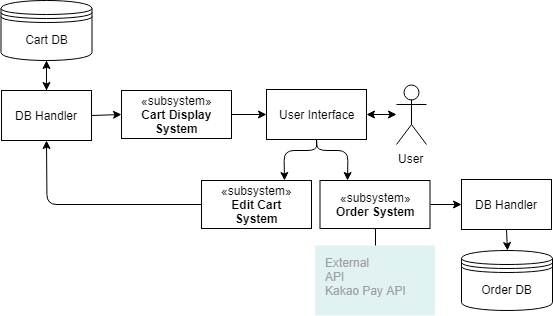

The diagram above was exported from draw.io. Its source (the exported page's mxGraphModel, read from the mxfile embedded in the PNG):
<mxGraphModel dx="1010" dy="501" grid="1" gridSize="10" guides="1" tooltips="1" connect="1" arrows="1" fold="1" page="1" pageScale="1" pageWidth="827" pageHeight="1169" math="0" shadow="0">
  <root>
    <mxCell id="0" />
    <mxCell id="1" parent="0" />
    <mxCell id="48pc3CK4sbITwCf7wjHa-51" value="«subsystem»&lt;br&gt;&lt;b&gt;Cart Display&lt;br&gt;System&lt;/b&gt;" style="html=1;" vertex="1" parent="1">
      <mxGeometry x="160" y="130" width="110" height="48" as="geometry" />
    </mxCell>
    <mxCell id="48pc3CK4sbITwCf7wjHa-70" value="" style="edgeStyle=orthogonalEdgeStyle;rounded=0;orthogonalLoop=1;jettySize=auto;html=1;" edge="1" parent="1" source="48pc3CK4sbITwCf7wjHa-52" target="48pc3CK4sbITwCf7wjHa-53">
      <mxGeometry relative="1" as="geometry" />
    </mxCell>
    <mxCell id="48pc3CK4sbITwCf7wjHa-52" value="DB Handler" style="html=1;" vertex="1" parent="1">
      <mxGeometry x="40" y="130" width="90" height="50" as="geometry" />
    </mxCell>
    <mxCell id="48pc3CK4sbITwCf7wjHa-53" value="Cart DB" style="shape=datastore;whiteSpace=wrap;html=1;" vertex="1" parent="1">
      <mxGeometry x="39.5" y="40" width="91" height="60" as="geometry" />
    </mxCell>
    <mxCell id="48pc3CK4sbITwCf7wjHa-55" value="User Interface" style="html=1;" vertex="1" parent="1">
      <mxGeometry x="305" y="129" width="100" height="50" as="geometry" />
    </mxCell>
    <mxCell id="48pc3CK4sbITwCf7wjHa-56" value="User" style="shape=umlActor;verticalLabelPosition=bottom;labelBackgroundColor=#ffffff;verticalAlign=top;html=1;" vertex="1" parent="1">
      <mxGeometry x="435" y="124" width="30" height="60" as="geometry" />
    </mxCell>
    <mxCell id="48pc3CK4sbITwCf7wjHa-57" value="" style="endArrow=classic;startArrow=classic;html=1;exitX=1;exitY=0.5;exitDx=0;exitDy=0;" edge="1" parent="1" source="48pc3CK4sbITwCf7wjHa-55">
      <mxGeometry width="50" height="50" relative="1" as="geometry">
        <mxPoint x="385" y="260" as="sourcePoint" />
        <mxPoint x="435" y="154" as="targetPoint" />
      </mxGeometry>
    </mxCell>
    <mxCell id="48pc3CK4sbITwCf7wjHa-58" value="«subsystem»&lt;br&gt;&lt;b&gt;Edit Cart&lt;br&gt;System&lt;/b&gt;&lt;br&gt;" style="html=1;" vertex="1" parent="1">
      <mxGeometry x="240" y="220" width="110" height="48" as="geometry" />
    </mxCell>
    <mxCell id="48pc3CK4sbITwCf7wjHa-59" value="«subsystem»&lt;br&gt;&lt;b&gt;Order System&lt;/b&gt;&lt;br&gt;" style="html=1;" vertex="1" parent="1">
      <mxGeometry x="358.5" y="220" width="110" height="48" as="geometry" />
    </mxCell>
    <mxCell id="48pc3CK4sbITwCf7wjHa-60" value="DB Handler" style="html=1;" vertex="1" parent="1">
      <mxGeometry x="500" y="219" width="90" height="50" as="geometry" />
    </mxCell>
    <mxCell id="48pc3CK4sbITwCf7wjHa-61" value="Order DB" style="shape=datastore;whiteSpace=wrap;html=1;" vertex="1" parent="1">
      <mxGeometry x="500" y="290" width="91" height="60" as="geometry" />
    </mxCell>
    <mxCell id="48pc3CK4sbITwCf7wjHa-62" value="" style="endArrow=classic;html=1;exitX=0.5;exitY=1;exitDx=0;exitDy=0;entryX=0.5;entryY=0;entryDx=0;entryDy=0;" edge="1" parent="1" source="48pc3CK4sbITwCf7wjHa-53" target="48pc3CK4sbITwCf7wjHa-52">
      <mxGeometry width="50" height="50" relative="1" as="geometry">
        <mxPoint x="100.5" y="240" as="sourcePoint" />
        <mxPoint x="150.5" y="190" as="targetPoint" />
      </mxGeometry>
    </mxCell>
    <mxCell id="48pc3CK4sbITwCf7wjHa-63" value="" style="endArrow=classic;html=1;exitX=1;exitY=0.5;exitDx=0;exitDy=0;entryX=0;entryY=0.5;entryDx=0;entryDy=0;" edge="1" parent="1" source="48pc3CK4sbITwCf7wjHa-52" target="48pc3CK4sbITwCf7wjHa-51">
      <mxGeometry width="50" height="50" relative="1" as="geometry">
        <mxPoint x="170.5" y="130" as="sourcePoint" />
        <mxPoint x="220.5" y="80" as="targetPoint" />
      </mxGeometry>
    </mxCell>
    <mxCell id="48pc3CK4sbITwCf7wjHa-65" value="" style="endArrow=classic;html=1;exitX=1;exitY=0.5;exitDx=0;exitDy=0;entryX=0;entryY=0.5;entryDx=0;entryDy=0;" edge="1" parent="1" source="48pc3CK4sbITwCf7wjHa-51" target="48pc3CK4sbITwCf7wjHa-55">
      <mxGeometry width="50" height="50" relative="1" as="geometry">
        <mxPoint x="290.5" y="150" as="sourcePoint" />
        <mxPoint x="340.5" y="100" as="targetPoint" />
      </mxGeometry>
    </mxCell>
    <mxCell id="48pc3CK4sbITwCf7wjHa-67" value="" style="endArrow=classic;html=1;entryX=0.75;entryY=0;entryDx=0;entryDy=0;exitX=0.5;exitY=1;exitDx=0;exitDy=0;" edge="1" parent="1" source="48pc3CK4sbITwCf7wjHa-55" target="48pc3CK4sbITwCf7wjHa-58">
      <mxGeometry width="50" height="50" relative="1" as="geometry">
        <mxPoint x="350.5" y="190" as="sourcePoint" />
        <mxPoint x="380.5" y="150" as="targetPoint" />
        <Array as="points">
          <mxPoint x="355.5" y="190" />
          <mxPoint x="322.5" y="190" />
        </Array>
      </mxGeometry>
    </mxCell>
    <mxCell id="48pc3CK4sbITwCf7wjHa-68" value="" style="endArrow=classic;html=1;exitX=0.5;exitY=1;exitDx=0;exitDy=0;entryX=0.25;entryY=0;entryDx=0;entryDy=0;" edge="1" parent="1" source="48pc3CK4sbITwCf7wjHa-55" target="48pc3CK4sbITwCf7wjHa-59">
      <mxGeometry width="50" height="50" relative="1" as="geometry">
        <mxPoint x="370.5" y="230" as="sourcePoint" />
        <mxPoint x="420.5" y="180" as="targetPoint" />
        <Array as="points">
          <mxPoint x="355.5" y="190" />
          <mxPoint x="386.5" y="190" />
        </Array>
      </mxGeometry>
    </mxCell>
    <mxCell id="48pc3CK4sbITwCf7wjHa-69" value="" style="endArrow=classic;html=1;exitX=0;exitY=0.5;exitDx=0;exitDy=0;entryX=0.5;entryY=1;entryDx=0;entryDy=0;" edge="1" parent="1" source="48pc3CK4sbITwCf7wjHa-58" target="48pc3CK4sbITwCf7wjHa-52">
      <mxGeometry width="50" height="50" relative="1" as="geometry">
        <mxPoint x="100.5" y="290" as="sourcePoint" />
        <mxPoint x="150.5" y="240" as="targetPoint" />
        <Array as="points">
          <mxPoint x="85.5" y="244" />
        </Array>
      </mxGeometry>
    </mxCell>
    <mxCell id="48pc3CK4sbITwCf7wjHa-71" value="" style="endArrow=classic;html=1;exitX=1;exitY=0.5;exitDx=0;exitDy=0;entryX=0;entryY=0.5;entryDx=0;entryDy=0;" edge="1" parent="1" source="48pc3CK4sbITwCf7wjHa-59" target="48pc3CK4sbITwCf7wjHa-60">
      <mxGeometry width="50" height="50" relative="1" as="geometry">
        <mxPoint x="490.5" y="240" as="sourcePoint" />
        <mxPoint x="540.5" y="190" as="targetPoint" />
      </mxGeometry>
    </mxCell>
    <mxCell id="48pc3CK4sbITwCf7wjHa-72" value="" style="endArrow=classic;html=1;exitX=0.5;exitY=1;exitDx=0;exitDy=0;entryX=0.5;entryY=0;entryDx=0;entryDy=0;" edge="1" parent="1" source="48pc3CK4sbITwCf7wjHa-60" target="48pc3CK4sbITwCf7wjHa-61">
      <mxGeometry width="50" height="50" relative="1" as="geometry">
        <mxPoint x="600.5" y="290" as="sourcePoint" />
        <mxPoint x="650.5" y="240" as="targetPoint" />
      </mxGeometry>
    </mxCell>
    <mxCell id="48pc3CK4sbITwCf7wjHa-74" value="External&lt;br&gt;API&lt;br&gt;Kakao Pay API&lt;br&gt;" style="points=[[0,0,0],[0.25,0,0],[0.5,0,0],[0.75,0,0],[1,0,0],[1,0.25,0],[1,0.5,0],[1,0.75,0],[1,1,0],[0.75,1,0],[0.5,1,0],[0.25,1,0],[0,1,0],[0,0.75,0],[0,0.5,0],[0,0.25,0]];rounded=1;absoluteArcSize=1;arcSize=2;html=1;strokeColor=none;gradientColor=none;shadow=0;dashed=0;fontSize=12;fontColor=#9E9E9E;align=left;verticalAlign=top;spacing=10;spacingTop=-4;fillColor=#E0F2F1;" vertex="1" parent="1">
      <mxGeometry x="353.5" y="285" width="120" height="70" as="geometry" />
    </mxCell>
    <mxCell id="48pc3CK4sbITwCf7wjHa-76" value="" style="endArrow=none;html=1;exitX=0.5;exitY=0;exitDx=0;exitDy=0;exitPerimeter=0;entryX=0.5;entryY=1;entryDx=0;entryDy=0;" edge="1" parent="1" source="48pc3CK4sbITwCf7wjHa-74" target="48pc3CK4sbITwCf7wjHa-59">
      <mxGeometry width="50" height="50" relative="1" as="geometry">
        <mxPoint x="270.5" y="360" as="sourcePoint" />
        <mxPoint x="320.5" y="310" as="targetPoint" />
      </mxGeometry>
    </mxCell>
  </root>
</mxGraphModel>